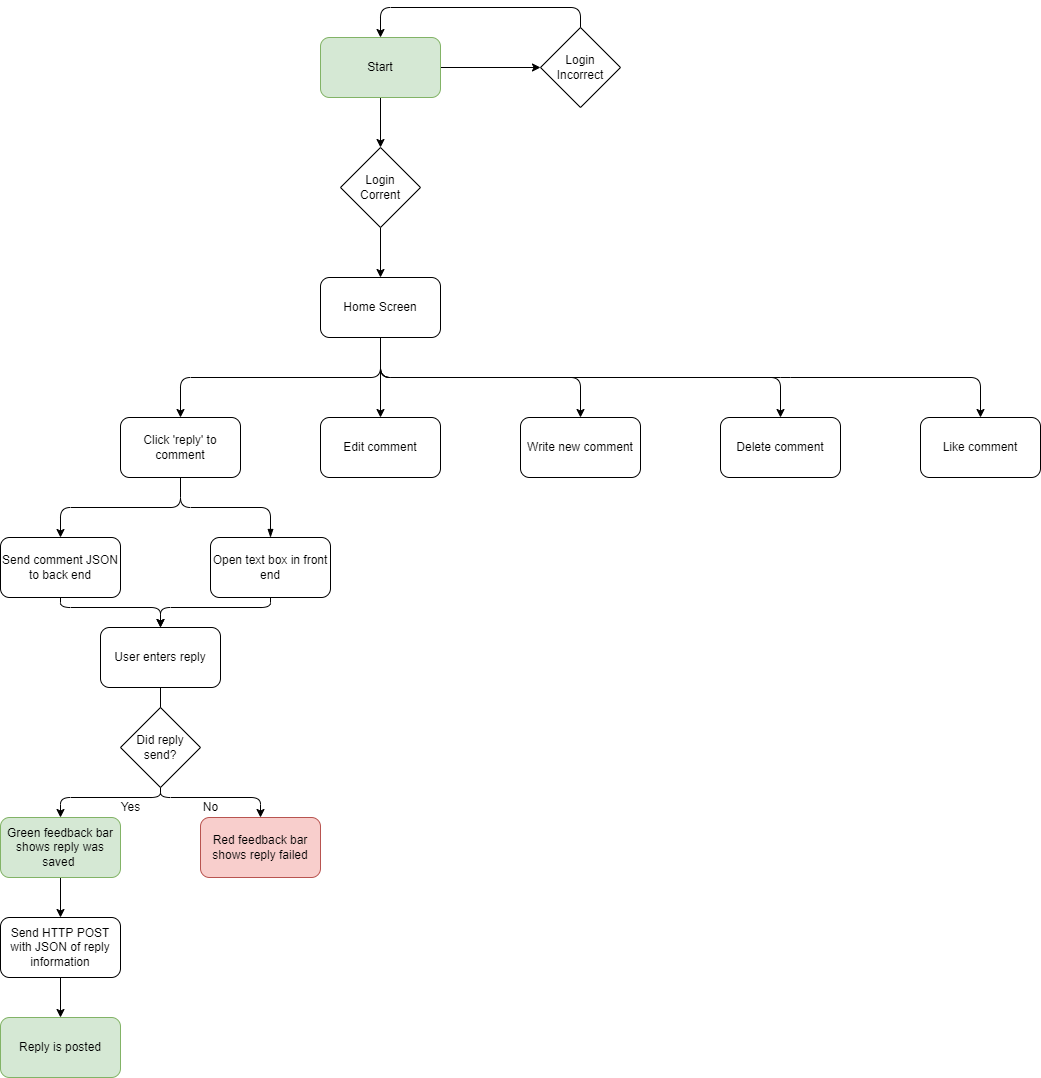

The diagram above was exported from draw.io. Its source (the exported page's mxGraphModel, read from the mxfile embedded in the PNG):
<mxGraphModel dx="2580" dy="950" grid="1" gridSize="10" guides="1" tooltips="1" connect="1" arrows="1" fold="1" page="1" pageScale="1" pageWidth="850" pageHeight="1100" math="0" shadow="0">
  <root>
    <mxCell id="0" />
    <mxCell id="1" parent="0" />
    <mxCell id="ng8WtZ8sgx43MgHwsKeM-11" value="" style="edgeStyle=orthogonalEdgeStyle;rounded=1;orthogonalLoop=1;jettySize=auto;html=1;" parent="1" source="ng8WtZ8sgx43MgHwsKeM-1" target="ng8WtZ8sgx43MgHwsKeM-3" edge="1">
      <mxGeometry relative="1" as="geometry" />
    </mxCell>
    <mxCell id="ng8WtZ8sgx43MgHwsKeM-13" value="" style="edgeStyle=orthogonalEdgeStyle;rounded=1;orthogonalLoop=1;jettySize=auto;html=1;" parent="1" source="ng8WtZ8sgx43MgHwsKeM-1" target="ng8WtZ8sgx43MgHwsKeM-12" edge="1">
      <mxGeometry relative="1" as="geometry" />
    </mxCell>
    <mxCell id="ng8WtZ8sgx43MgHwsKeM-1" value="Start" style="rounded=1;whiteSpace=wrap;html=1;fillColor=#d5e8d4;strokeColor=#82b366;" parent="1" vertex="1">
      <mxGeometry x="80" y="40" width="120" height="60" as="geometry" />
    </mxCell>
    <mxCell id="ng8WtZ8sgx43MgHwsKeM-5" value="" style="edgeStyle=orthogonalEdgeStyle;rounded=0;orthogonalLoop=1;jettySize=auto;html=1;" parent="1" source="ng8WtZ8sgx43MgHwsKeM-2" target="ng8WtZ8sgx43MgHwsKeM-4" edge="1">
      <mxGeometry relative="1" as="geometry" />
    </mxCell>
    <mxCell id="ng8WtZ8sgx43MgHwsKeM-2" value="Home Screen" style="rounded=1;whiteSpace=wrap;html=1;" parent="1" vertex="1">
      <mxGeometry x="80" y="280" width="120" height="60" as="geometry" />
    </mxCell>
    <mxCell id="ng8WtZ8sgx43MgHwsKeM-10" value="" style="edgeStyle=orthogonalEdgeStyle;rounded=1;orthogonalLoop=1;jettySize=auto;html=1;" parent="1" source="ng8WtZ8sgx43MgHwsKeM-3" target="ng8WtZ8sgx43MgHwsKeM-2" edge="1">
      <mxGeometry relative="1" as="geometry" />
    </mxCell>
    <mxCell id="ng8WtZ8sgx43MgHwsKeM-3" value="Login&lt;br&gt;Corrent" style="rhombus;whiteSpace=wrap;html=1;" parent="1" vertex="1">
      <mxGeometry x="100" y="150" width="80" height="80" as="geometry" />
    </mxCell>
    <mxCell id="ng8WtZ8sgx43MgHwsKeM-4" value="Edit comment" style="rounded=1;whiteSpace=wrap;html=1;" parent="1" vertex="1">
      <mxGeometry x="80" y="420" width="120" height="60" as="geometry" />
    </mxCell>
    <mxCell id="ng8WtZ8sgx43MgHwsKeM-6" value="Write new comment" style="rounded=1;whiteSpace=wrap;html=1;" parent="1" vertex="1">
      <mxGeometry x="280" y="420" width="120" height="60" as="geometry" />
    </mxCell>
    <mxCell id="ng8WtZ8sgx43MgHwsKeM-7" value="" style="endArrow=classic;html=1;rounded=1;exitX=0.5;exitY=1;exitDx=0;exitDy=0;entryX=0.5;entryY=0;entryDx=0;entryDy=0;" parent="1" source="ng8WtZ8sgx43MgHwsKeM-2" target="ng8WtZ8sgx43MgHwsKeM-6" edge="1">
      <mxGeometry width="50" height="50" relative="1" as="geometry">
        <mxPoint x="250" y="390" as="sourcePoint" />
        <mxPoint x="300" y="340" as="targetPoint" />
        <Array as="points">
          <mxPoint x="140" y="380" />
          <mxPoint x="340" y="380" />
        </Array>
      </mxGeometry>
    </mxCell>
    <mxCell id="ng8WtZ8sgx43MgHwsKeM-8" value="Delete comment" style="rounded=1;whiteSpace=wrap;html=1;" parent="1" vertex="1">
      <mxGeometry x="480" y="420" width="120" height="60" as="geometry" />
    </mxCell>
    <mxCell id="ng8WtZ8sgx43MgHwsKeM-9" value="" style="endArrow=classic;html=1;rounded=1;exitX=0.5;exitY=1;exitDx=0;exitDy=0;entryX=0.5;entryY=0;entryDx=0;entryDy=0;" parent="1" target="ng8WtZ8sgx43MgHwsKeM-8" edge="1">
      <mxGeometry width="50" height="50" relative="1" as="geometry">
        <mxPoint x="140" y="340" as="sourcePoint" />
        <mxPoint x="340.0000000000001" y="420" as="targetPoint" />
        <Array as="points">
          <mxPoint x="140" y="380" />
          <mxPoint x="540" y="380" />
        </Array>
      </mxGeometry>
    </mxCell>
    <mxCell id="ng8WtZ8sgx43MgHwsKeM-12" value="Login Incorrect" style="rhombus;whiteSpace=wrap;html=1;rounded=0;sketch=0;shadow=0;" parent="1" vertex="1">
      <mxGeometry x="300" y="30" width="80" height="80" as="geometry" />
    </mxCell>
    <mxCell id="ng8WtZ8sgx43MgHwsKeM-14" value="" style="endArrow=classic;html=1;rounded=1;exitX=0.5;exitY=0;exitDx=0;exitDy=0;entryX=0.5;entryY=0;entryDx=0;entryDy=0;" parent="1" source="ng8WtZ8sgx43MgHwsKeM-12" target="ng8WtZ8sgx43MgHwsKeM-1" edge="1">
      <mxGeometry width="50" height="50" relative="1" as="geometry">
        <mxPoint x="410" y="330" as="sourcePoint" />
        <mxPoint x="460" y="280" as="targetPoint" />
        <Array as="points">
          <mxPoint x="340" y="10" />
          <mxPoint x="140" y="10" />
        </Array>
      </mxGeometry>
    </mxCell>
    <mxCell id="ng8WtZ8sgx43MgHwsKeM-16" value="Like comment" style="rounded=1;whiteSpace=wrap;html=1;" parent="1" vertex="1">
      <mxGeometry x="680" y="420" width="120" height="60" as="geometry" />
    </mxCell>
    <mxCell id="ng8WtZ8sgx43MgHwsKeM-17" value="" style="endArrow=classic;html=1;rounded=1;exitX=0.5;exitY=1;exitDx=0;exitDy=0;entryX=0.5;entryY=0;entryDx=0;entryDy=0;" parent="1" target="ng8WtZ8sgx43MgHwsKeM-16" edge="1">
      <mxGeometry width="50" height="50" relative="1" as="geometry">
        <mxPoint x="140" y="340" as="sourcePoint" />
        <mxPoint x="540" y="420" as="targetPoint" />
        <Array as="points">
          <mxPoint x="140" y="380" />
          <mxPoint x="540" y="380" />
          <mxPoint x="740" y="380" />
        </Array>
      </mxGeometry>
    </mxCell>
    <mxCell id="ng8WtZ8sgx43MgHwsKeM-22" value="" style="edgeStyle=orthogonalEdgeStyle;rounded=1;orthogonalLoop=1;jettySize=auto;html=1;" parent="1" source="ng8WtZ8sgx43MgHwsKeM-18" target="ng8WtZ8sgx43MgHwsKeM-21" edge="1">
      <mxGeometry relative="1" as="geometry" />
    </mxCell>
    <mxCell id="ng8WtZ8sgx43MgHwsKeM-18" value="Click 'reply' to comment" style="rounded=1;whiteSpace=wrap;html=1;" parent="1" vertex="1">
      <mxGeometry x="-120" y="420" width="120" height="60" as="geometry" />
    </mxCell>
    <mxCell id="ng8WtZ8sgx43MgHwsKeM-20" value="" style="endArrow=classic;html=1;rounded=1;exitX=0.5;exitY=1;exitDx=0;exitDy=0;entryX=0.5;entryY=0;entryDx=0;entryDy=0;" parent="1" target="ng8WtZ8sgx43MgHwsKeM-18" edge="1">
      <mxGeometry width="50" height="50" relative="1" as="geometry">
        <mxPoint x="140" y="340" as="sourcePoint" />
        <mxPoint x="340" y="420" as="targetPoint" />
        <Array as="points">
          <mxPoint x="140" y="380" />
          <mxPoint x="-60" y="380" />
        </Array>
      </mxGeometry>
    </mxCell>
    <mxCell id="ng8WtZ8sgx43MgHwsKeM-21" value="Send comment JSON to back end" style="whiteSpace=wrap;html=1;rounded=1;" parent="1" vertex="1">
      <mxGeometry x="-240" y="540" width="120" height="60" as="geometry" />
    </mxCell>
    <mxCell id="ng8WtZ8sgx43MgHwsKeM-25" value="User enters reply" style="rounded=1;whiteSpace=wrap;html=1;shadow=0;sketch=0;" parent="1" vertex="1">
      <mxGeometry x="-140" y="630" width="120" height="60" as="geometry" />
    </mxCell>
    <mxCell id="ng8WtZ8sgx43MgHwsKeM-38" value="" style="edgeStyle=orthogonalEdgeStyle;rounded=1;orthogonalLoop=1;jettySize=auto;html=1;" parent="1" source="ng8WtZ8sgx43MgHwsKeM-28" target="ng8WtZ8sgx43MgHwsKeM-36" edge="1">
      <mxGeometry relative="1" as="geometry" />
    </mxCell>
    <mxCell id="ng8WtZ8sgx43MgHwsKeM-28" value="Green feedback bar shows reply was saved&amp;nbsp;" style="rounded=1;whiteSpace=wrap;html=1;shadow=0;sketch=0;fillColor=#d5e8d4;strokeColor=#82b366;" parent="1" vertex="1">
      <mxGeometry x="-240" y="820" width="120" height="60" as="geometry" />
    </mxCell>
    <mxCell id="ng8WtZ8sgx43MgHwsKeM-29" value="Red feedback bar shows reply failed" style="rounded=1;whiteSpace=wrap;html=1;shadow=0;sketch=0;fillColor=#f8cecc;strokeColor=#b85450;" parent="1" vertex="1">
      <mxGeometry x="-40" y="820" width="120" height="60" as="geometry" />
    </mxCell>
    <mxCell id="ng8WtZ8sgx43MgHwsKeM-30" value="" style="endArrow=classic;html=1;rounded=1;entryX=0.5;entryY=0;entryDx=0;entryDy=0;exitX=0.5;exitY=1;exitDx=0;exitDy=0;startArrow=none;" parent="1" source="ng8WtZ8sgx43MgHwsKeM-40" target="ng8WtZ8sgx43MgHwsKeM-28" edge="1">
      <mxGeometry width="50" height="50" relative="1" as="geometry">
        <mxPoint x="-80" y="820" as="sourcePoint" />
        <mxPoint x="-60" y="740" as="targetPoint" />
        <Array as="points">
          <mxPoint x="-80" y="800" />
          <mxPoint x="-180" y="800" />
        </Array>
      </mxGeometry>
    </mxCell>
    <mxCell id="ng8WtZ8sgx43MgHwsKeM-31" value="" style="endArrow=classic;html=1;rounded=1;entryX=0.5;entryY=0;entryDx=0;entryDy=0;exitX=0.5;exitY=1;exitDx=0;exitDy=0;startArrow=none;" parent="1" source="ng8WtZ8sgx43MgHwsKeM-40" target="ng8WtZ8sgx43MgHwsKeM-29" edge="1">
      <mxGeometry width="50" height="50" relative="1" as="geometry">
        <mxPoint x="-70" y="770" as="sourcePoint" />
        <mxPoint x="-170" y="830" as="targetPoint" />
        <Array as="points">
          <mxPoint x="-80" y="800" />
          <mxPoint x="20" y="800" />
        </Array>
      </mxGeometry>
    </mxCell>
    <mxCell id="ng8WtZ8sgx43MgHwsKeM-33" value="Yes" style="text;html=1;align=center;verticalAlign=middle;resizable=0;points=[];autosize=1;strokeColor=none;fillColor=none;" parent="1" vertex="1">
      <mxGeometry x="-130" y="800" width="40" height="20" as="geometry" />
    </mxCell>
    <mxCell id="ng8WtZ8sgx43MgHwsKeM-34" value="No" style="text;html=1;align=center;verticalAlign=middle;resizable=0;points=[];autosize=1;strokeColor=none;fillColor=none;" parent="1" vertex="1">
      <mxGeometry x="-45" y="800" width="30" height="20" as="geometry" />
    </mxCell>
    <mxCell id="ng8WtZ8sgx43MgHwsKeM-39" value="" style="edgeStyle=orthogonalEdgeStyle;rounded=1;orthogonalLoop=1;jettySize=auto;html=1;" parent="1" source="ng8WtZ8sgx43MgHwsKeM-36" target="ng8WtZ8sgx43MgHwsKeM-37" edge="1">
      <mxGeometry relative="1" as="geometry" />
    </mxCell>
    <mxCell id="ng8WtZ8sgx43MgHwsKeM-36" value="Send HTTP POST with JSON of reply information" style="rounded=1;whiteSpace=wrap;html=1;shadow=0;sketch=0;" parent="1" vertex="1">
      <mxGeometry x="-240" y="920" width="120" height="60" as="geometry" />
    </mxCell>
    <mxCell id="ng8WtZ8sgx43MgHwsKeM-37" value="Reply is posted" style="rounded=1;whiteSpace=wrap;html=1;shadow=0;sketch=0;fillColor=#d5e8d4;strokeColor=#82b366;" parent="1" vertex="1">
      <mxGeometry x="-240" y="1020" width="120" height="60" as="geometry" />
    </mxCell>
    <mxCell id="ng8WtZ8sgx43MgHwsKeM-41" value="" style="endArrow=none;html=1;rounded=1;entryX=0.5;entryY=0;entryDx=0;entryDy=0;exitX=0.5;exitY=1;exitDx=0;exitDy=0;" parent="1" source="ng8WtZ8sgx43MgHwsKeM-25" target="ng8WtZ8sgx43MgHwsKeM-40" edge="1">
      <mxGeometry width="50" height="50" relative="1" as="geometry">
        <mxPoint x="-80" y="730" as="sourcePoint" />
        <mxPoint x="20" y="820" as="targetPoint" />
        <Array as="points" />
      </mxGeometry>
    </mxCell>
    <mxCell id="ng8WtZ8sgx43MgHwsKeM-23" value="Open text box in front end" style="whiteSpace=wrap;html=1;rounded=1;" parent="1" vertex="1">
      <mxGeometry x="-30" y="540" width="120" height="60" as="geometry" />
    </mxCell>
    <mxCell id="ng8WtZ8sgx43MgHwsKeM-42" value="" style="edgeStyle=orthogonalEdgeStyle;rounded=1;orthogonalLoop=1;jettySize=auto;html=1;exitX=0.5;exitY=1;exitDx=0;exitDy=0;endArrow=blockThin;endFill=1;" parent="1" source="ng8WtZ8sgx43MgHwsKeM-18" target="ng8WtZ8sgx43MgHwsKeM-23" edge="1">
      <mxGeometry relative="1" as="geometry">
        <mxPoint x="-60" y="480" as="sourcePoint" />
        <mxPoint x="10.000000000000227" y="560" as="targetPoint" />
        <Array as="points" />
      </mxGeometry>
    </mxCell>
    <mxCell id="ng8WtZ8sgx43MgHwsKeM-40" value="Did reply send?" style="rhombus;whiteSpace=wrap;html=1;rounded=0;shadow=0;sketch=0;" parent="1" vertex="1">
      <mxGeometry x="-120" y="710" width="80" height="80" as="geometry" />
    </mxCell>
    <mxCell id="ng8WtZ8sgx43MgHwsKeM-43" value="" style="endArrow=none;html=1;rounded=1;entryX=0.5;entryY=0;entryDx=0;entryDy=0;exitX=0.5;exitY=1;exitDx=0;exitDy=0;" parent="1" source="ng8WtZ8sgx43MgHwsKeM-25" target="ng8WtZ8sgx43MgHwsKeM-40" edge="1">
      <mxGeometry width="50" height="50" relative="1" as="geometry">
        <mxPoint x="-80" y="690" as="sourcePoint" />
        <mxPoint x="-180" y="820" as="targetPoint" />
        <Array as="points" />
      </mxGeometry>
    </mxCell>
    <mxCell id="ng8WtZ8sgx43MgHwsKeM-45" value="" style="endArrow=classic;html=1;rounded=1;exitX=0.5;exitY=1;exitDx=0;exitDy=0;entryX=0.5;entryY=0;entryDx=0;entryDy=0;" parent="1" source="ng8WtZ8sgx43MgHwsKeM-23" target="ng8WtZ8sgx43MgHwsKeM-25" edge="1">
      <mxGeometry width="50" height="50" relative="1" as="geometry">
        <mxPoint x="-90" y="750" as="sourcePoint" />
        <mxPoint x="-40" y="700" as="targetPoint" />
        <Array as="points">
          <mxPoint x="30" y="610" />
          <mxPoint x="-80" y="610" />
        </Array>
      </mxGeometry>
    </mxCell>
    <mxCell id="ng8WtZ8sgx43MgHwsKeM-46" value="" style="endArrow=classic;html=1;rounded=1;exitX=0.5;exitY=1;exitDx=0;exitDy=0;entryX=0.5;entryY=0;entryDx=0;entryDy=0;" parent="1" source="ng8WtZ8sgx43MgHwsKeM-21" target="ng8WtZ8sgx43MgHwsKeM-25" edge="1">
      <mxGeometry width="50" height="50" relative="1" as="geometry">
        <mxPoint x="40" y="610" as="sourcePoint" />
        <mxPoint x="-70" y="640" as="targetPoint" />
        <Array as="points">
          <mxPoint x="-180" y="610" />
          <mxPoint x="-80" y="610" />
        </Array>
      </mxGeometry>
    </mxCell>
  </root>
</mxGraphModel>